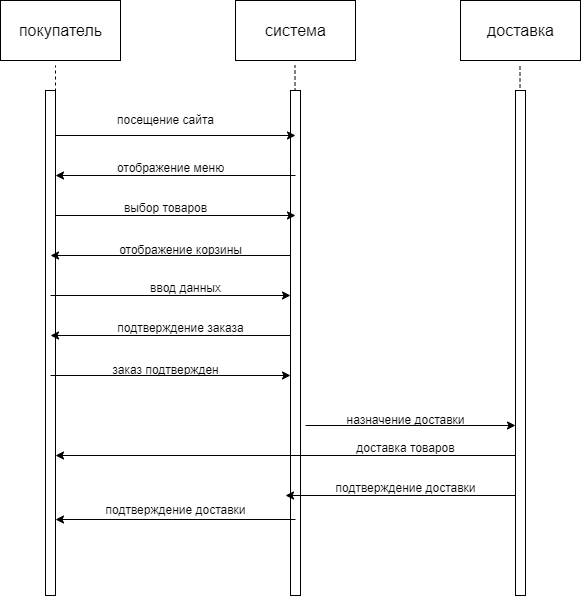

The diagram above was exported from draw.io. Its source (the exported page's mxGraphModel, read from the mxfile embedded in the PNG):
<mxGraphModel dx="1050" dy="562" grid="1" gridSize="10" guides="1" tooltips="1" connect="1" arrows="1" fold="1" page="1" pageScale="1" pageWidth="827" pageHeight="1169" math="0" shadow="0">
  <root>
    <mxCell id="0" />
    <mxCell id="1" parent="0" />
    <mxCell id="IUAGUYFV2qDxYQsvJ0uK-5" value="" style="endArrow=none;dashed=1;html=1;rounded=0;" edge="1" parent="1">
      <mxGeometry width="50" height="50" relative="1" as="geometry">
        <mxPoint x="400" y="630" as="sourcePoint" />
        <mxPoint x="399.5" y="130" as="targetPoint" />
      </mxGeometry>
    </mxCell>
    <mxCell id="IUAGUYFV2qDxYQsvJ0uK-29" value="" style="rounded=0;whiteSpace=wrap;html=1;" vertex="1" parent="1">
      <mxGeometry x="150" y="155" width="10" height="505" as="geometry" />
    </mxCell>
    <mxCell id="IUAGUYFV2qDxYQsvJ0uK-42" value="" style="rounded=0;whiteSpace=wrap;html=1;" vertex="1" parent="1">
      <mxGeometry x="395" y="155" width="10" height="505" as="geometry" />
    </mxCell>
    <mxCell id="IUAGUYFV2qDxYQsvJ0uK-11" value="" style="rounded=0;whiteSpace=wrap;html=1;" vertex="1" parent="1">
      <mxGeometry x="565" y="65" width="120" height="60" as="geometry" />
    </mxCell>
    <mxCell id="IUAGUYFV2qDxYQsvJ0uK-10" value="" style="rounded=0;whiteSpace=wrap;html=1;" vertex="1" parent="1">
      <mxGeometry x="340" y="65" width="120" height="60" as="geometry" />
    </mxCell>
    <mxCell id="IUAGUYFV2qDxYQsvJ0uK-9" value="" style="rounded=0;whiteSpace=wrap;html=1;" vertex="1" parent="1">
      <mxGeometry x="105" y="65" width="120" height="60" as="geometry" />
    </mxCell>
    <mxCell id="IUAGUYFV2qDxYQsvJ0uK-1" value="&lt;font style=&quot;font-size: 16px;&quot;&gt;покупатель&lt;/font&gt;" style="text;html=1;align=center;verticalAlign=middle;resizable=0;points=[];autosize=1;strokeColor=none;fillColor=none;" vertex="1" parent="1">
      <mxGeometry x="110" y="80" width="110" height="30" as="geometry" />
    </mxCell>
    <mxCell id="IUAGUYFV2qDxYQsvJ0uK-2" value="&lt;font style=&quot;font-size: 16px;&quot;&gt;система&lt;/font&gt;" style="text;html=1;align=center;verticalAlign=middle;resizable=0;points=[];autosize=1;strokeColor=none;fillColor=none;" vertex="1" parent="1">
      <mxGeometry x="360" y="80" width="80" height="30" as="geometry" />
    </mxCell>
    <mxCell id="IUAGUYFV2qDxYQsvJ0uK-3" value="&lt;font style=&quot;font-size: 16px;&quot;&gt;доставка&lt;/font&gt;" style="text;html=1;align=center;verticalAlign=middle;resizable=0;points=[];autosize=1;strokeColor=none;fillColor=none;" vertex="1" parent="1">
      <mxGeometry x="580" y="80" width="90" height="30" as="geometry" />
    </mxCell>
    <mxCell id="IUAGUYFV2qDxYQsvJ0uK-4" value="" style="endArrow=none;dashed=1;html=1;rounded=0;" edge="1" parent="1">
      <mxGeometry width="50" height="50" relative="1" as="geometry">
        <mxPoint x="160" y="630" as="sourcePoint" />
        <mxPoint x="160" y="130" as="targetPoint" />
        <Array as="points">
          <mxPoint x="160" y="280" />
        </Array>
      </mxGeometry>
    </mxCell>
    <mxCell id="IUAGUYFV2qDxYQsvJ0uK-6" value="" style="endArrow=none;dashed=1;html=1;rounded=0;" edge="1" parent="1">
      <mxGeometry width="50" height="50" relative="1" as="geometry">
        <mxPoint x="625" y="620" as="sourcePoint" />
        <mxPoint x="624.5" y="130" as="targetPoint" />
      </mxGeometry>
    </mxCell>
    <mxCell id="IUAGUYFV2qDxYQsvJ0uK-12" value="" style="endArrow=classic;html=1;rounded=0;" edge="1" parent="1">
      <mxGeometry width="50" height="50" relative="1" as="geometry">
        <mxPoint x="160" y="200" as="sourcePoint" />
        <mxPoint x="400" y="200" as="targetPoint" />
      </mxGeometry>
    </mxCell>
    <mxCell id="IUAGUYFV2qDxYQsvJ0uK-13" value="посещение сайта" style="text;html=1;align=center;verticalAlign=middle;resizable=0;points=[];autosize=1;strokeColor=none;fillColor=none;" vertex="1" parent="1">
      <mxGeometry x="210" y="170" width="120" height="30" as="geometry" />
    </mxCell>
    <mxCell id="IUAGUYFV2qDxYQsvJ0uK-14" value="" style="endArrow=classic;html=1;rounded=0;" edge="1" parent="1">
      <mxGeometry width="50" height="50" relative="1" as="geometry">
        <mxPoint x="400" y="240" as="sourcePoint" />
        <mxPoint x="160" y="240" as="targetPoint" />
      </mxGeometry>
    </mxCell>
    <mxCell id="IUAGUYFV2qDxYQsvJ0uK-15" value="отображение меню" style="text;html=1;align=center;verticalAlign=middle;resizable=0;points=[];autosize=1;strokeColor=none;fillColor=none;" vertex="1" parent="1">
      <mxGeometry x="210" y="218" width="130" height="30" as="geometry" />
    </mxCell>
    <mxCell id="IUAGUYFV2qDxYQsvJ0uK-16" value="" style="endArrow=classic;html=1;rounded=0;" edge="1" parent="1">
      <mxGeometry width="50" height="50" relative="1" as="geometry">
        <mxPoint x="160" y="280" as="sourcePoint" />
        <mxPoint x="400" y="280" as="targetPoint" />
      </mxGeometry>
    </mxCell>
    <mxCell id="IUAGUYFV2qDxYQsvJ0uK-17" value="выбор товаров" style="text;html=1;align=center;verticalAlign=middle;resizable=0;points=[];autosize=1;strokeColor=none;fillColor=none;" vertex="1" parent="1">
      <mxGeometry x="215" y="258" width="110" height="30" as="geometry" />
    </mxCell>
    <mxCell id="IUAGUYFV2qDxYQsvJ0uK-19" value="" style="endArrow=classic;html=1;rounded=0;" edge="1" parent="1">
      <mxGeometry width="50" height="50" relative="1" as="geometry">
        <mxPoint x="395" y="320" as="sourcePoint" />
        <mxPoint x="155" y="320" as="targetPoint" />
      </mxGeometry>
    </mxCell>
    <mxCell id="IUAGUYFV2qDxYQsvJ0uK-20" value="отображение корзины" style="text;html=1;align=center;verticalAlign=middle;resizable=0;points=[];autosize=1;strokeColor=none;fillColor=none;" vertex="1" parent="1">
      <mxGeometry x="210" y="300" width="150" height="30" as="geometry" />
    </mxCell>
    <mxCell id="IUAGUYFV2qDxYQsvJ0uK-22" value="" style="endArrow=classic;html=1;rounded=0;" edge="1" parent="1">
      <mxGeometry width="50" height="50" relative="1" as="geometry">
        <mxPoint x="155" y="360" as="sourcePoint" />
        <mxPoint x="395" y="360" as="targetPoint" />
      </mxGeometry>
    </mxCell>
    <mxCell id="IUAGUYFV2qDxYQsvJ0uK-23" value="ввод данных" style="text;html=1;align=center;verticalAlign=middle;resizable=0;points=[];autosize=1;strokeColor=none;fillColor=none;" vertex="1" parent="1">
      <mxGeometry x="245" y="338" width="90" height="30" as="geometry" />
    </mxCell>
    <mxCell id="IUAGUYFV2qDxYQsvJ0uK-24" value="" style="endArrow=classic;html=1;rounded=0;" edge="1" parent="1">
      <mxGeometry width="50" height="50" relative="1" as="geometry">
        <mxPoint x="395" y="400" as="sourcePoint" />
        <mxPoint x="155" y="400" as="targetPoint" />
      </mxGeometry>
    </mxCell>
    <mxCell id="IUAGUYFV2qDxYQsvJ0uK-25" value="подтверждение заказа" style="text;html=1;align=center;verticalAlign=middle;resizable=0;points=[];autosize=1;strokeColor=none;fillColor=none;" vertex="1" parent="1">
      <mxGeometry x="210" y="378" width="150" height="30" as="geometry" />
    </mxCell>
    <mxCell id="IUAGUYFV2qDxYQsvJ0uK-27" value="" style="endArrow=classic;html=1;rounded=0;" edge="1" parent="1">
      <mxGeometry width="50" height="50" relative="1" as="geometry">
        <mxPoint x="155" y="440" as="sourcePoint" />
        <mxPoint x="395" y="440" as="targetPoint" />
      </mxGeometry>
    </mxCell>
    <mxCell id="IUAGUYFV2qDxYQsvJ0uK-28" value="заказ подтвержден" style="text;html=1;align=center;verticalAlign=middle;resizable=0;points=[];autosize=1;strokeColor=none;fillColor=none;" vertex="1" parent="1">
      <mxGeometry x="205" y="420" width="130" height="30" as="geometry" />
    </mxCell>
    <mxCell id="IUAGUYFV2qDxYQsvJ0uK-31" value="" style="endArrow=classic;html=1;rounded=0;" edge="1" parent="1">
      <mxGeometry width="50" height="50" relative="1" as="geometry">
        <mxPoint x="410" y="490" as="sourcePoint" />
        <mxPoint x="620" y="490" as="targetPoint" />
      </mxGeometry>
    </mxCell>
    <mxCell id="IUAGUYFV2qDxYQsvJ0uK-32" value="назначение доставки" style="text;html=1;align=center;verticalAlign=middle;resizable=0;points=[];autosize=1;strokeColor=none;fillColor=none;" vertex="1" parent="1">
      <mxGeometry x="440" y="470" width="140" height="30" as="geometry" />
    </mxCell>
    <mxCell id="IUAGUYFV2qDxYQsvJ0uK-35" value="доставка товаров" style="text;html=1;align=center;verticalAlign=middle;resizable=0;points=[];autosize=1;strokeColor=none;fillColor=none;" vertex="1" parent="1">
      <mxGeometry x="450" y="498" width="120" height="30" as="geometry" />
    </mxCell>
    <mxCell id="IUAGUYFV2qDxYQsvJ0uK-36" value="" style="endArrow=classic;html=1;rounded=0;" edge="1" parent="1">
      <mxGeometry width="50" height="50" relative="1" as="geometry">
        <mxPoint x="630" y="560" as="sourcePoint" />
        <mxPoint x="390" y="560" as="targetPoint" />
      </mxGeometry>
    </mxCell>
    <mxCell id="IUAGUYFV2qDxYQsvJ0uK-37" value="подтверждение доставки" style="text;html=1;align=center;verticalAlign=middle;resizable=0;points=[];autosize=1;strokeColor=none;fillColor=none;" vertex="1" parent="1">
      <mxGeometry x="430" y="538" width="160" height="30" as="geometry" />
    </mxCell>
    <mxCell id="IUAGUYFV2qDxYQsvJ0uK-38" value="" style="endArrow=classic;html=1;rounded=0;" edge="1" parent="1">
      <mxGeometry width="50" height="50" relative="1" as="geometry">
        <mxPoint x="400" y="584" as="sourcePoint" />
        <mxPoint x="160" y="584" as="targetPoint" />
      </mxGeometry>
    </mxCell>
    <mxCell id="IUAGUYFV2qDxYQsvJ0uK-39" value="подтверждение доставки" style="text;html=1;align=center;verticalAlign=middle;resizable=0;points=[];autosize=1;strokeColor=none;fillColor=none;" vertex="1" parent="1">
      <mxGeometry x="200" y="560" width="160" height="30" as="geometry" />
    </mxCell>
    <mxCell id="IUAGUYFV2qDxYQsvJ0uK-43" value="" style="rounded=0;whiteSpace=wrap;html=1;" vertex="1" parent="1">
      <mxGeometry x="620" y="155" width="10" height="505" as="geometry" />
    </mxCell>
    <mxCell id="IUAGUYFV2qDxYQsvJ0uK-34" value="" style="endArrow=classic;html=1;rounded=0;" edge="1" parent="1">
      <mxGeometry width="50" height="50" relative="1" as="geometry">
        <mxPoint x="620" y="520" as="sourcePoint" />
        <mxPoint x="160" y="520" as="targetPoint" />
      </mxGeometry>
    </mxCell>
  </root>
</mxGraphModel>